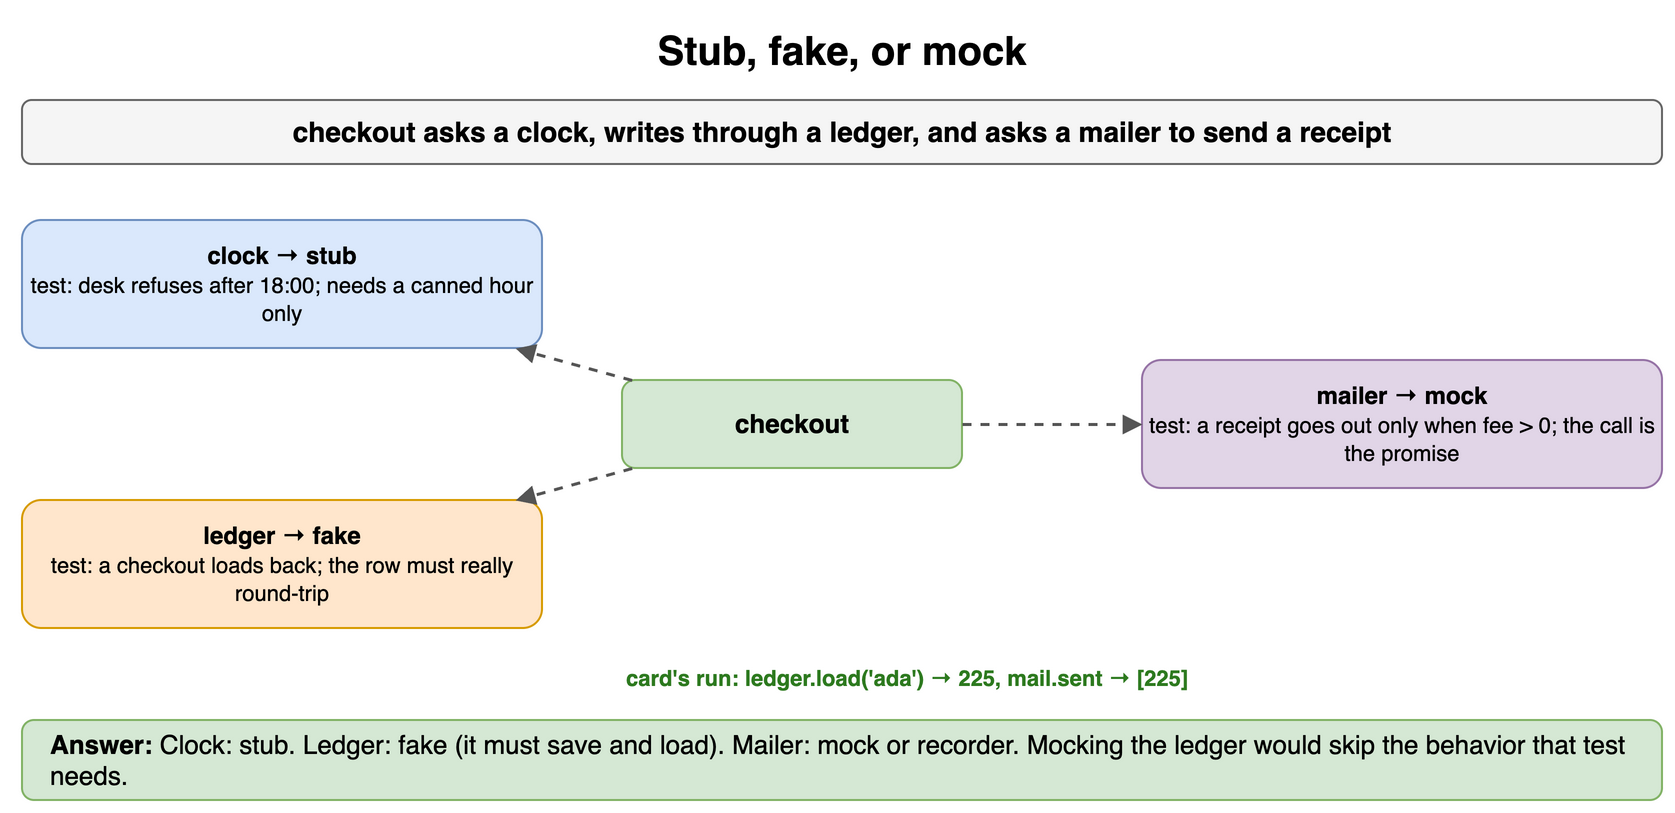

The diagram above was exported from draw.io. Its source (the exported page's mxGraphModel, read from the mxfile embedded in the PNG):
<mxGraphModel dx="900" dy="416" grid="1" gridSize="10" guides="1" tooltips="1" connect="1" arrows="1" fold="1" page="1" pageScale="1" pageWidth="900" pageHeight="416" math="0" shadow="0">
  <root>
    <mxCell id="0" />
    <mxCell id="1" parent="0" />
    <mxCell id="u91" value="Stub, fake, or mock" style="text;html=1;align=center;verticalAlign=middle;whiteSpace=wrap;fontSize=20;fontStyle=1;" vertex="1" parent="1">
      <mxGeometry x="40" y="10" width="820" height="30" as="geometry" />
    </mxCell>
    <mxCell id="u92" value="checkout asks a clock, writes through a ledger, and asks a mailer to send a receipt" style="rounded=1;whiteSpace=wrap;html=1;fillColor=#f5f5f5;strokeColor=#666666;fontStyle=1;fontSize=14;" vertex="1" parent="1">
      <mxGeometry x="40" y="50" width="820" height="32" as="geometry" />
    </mxCell>
    <mxCell id="u93" value="checkout" style="rounded=1;whiteSpace=wrap;html=1;fillColor=#d5e8d4;strokeColor=#82b366;fontSize=13;align=center;fontStyle=1;" vertex="1" parent="1">
      <mxGeometry x="340" y="190" width="170" height="44" as="geometry" />
    </mxCell>
    <mxCell id="u94" value="&lt;b&gt;clock → stub&lt;/b&gt;&lt;br&gt;&lt;span style='font-weight:normal;font-size:11px'&gt;test: desk refuses after 18:00; needs a canned hour only&lt;/span&gt;" style="rounded=1;whiteSpace=wrap;html=1;fillColor=#dae8fc;strokeColor=#6c8ebf;fontSize=12;align=center;fontStyle=1;" vertex="1" parent="1">
      <mxGeometry x="40" y="110" width="260" height="64" as="geometry" />
    </mxCell>
    <mxCell id="u95" value="" style="endArrow=block;endSize=6;html=1;strokeWidth=1.5;strokeColor=#555555;fontSize=11;labelBackgroundColor=#ffffff;dashed=1;" edge="1" parent="1" source="u93" target="u94">
      <mxGeometry relative="1" as="geometry" />
    </mxCell>
    <mxCell id="u96" value="&lt;b&gt;ledger → fake&lt;/b&gt;&lt;br&gt;&lt;span style='font-weight:normal;font-size:11px'&gt;test: a checkout loads back; the row must really round-trip&lt;/span&gt;" style="rounded=1;whiteSpace=wrap;html=1;fillColor=#ffe6cc;strokeColor=#d79b00;fontSize=12;align=center;fontStyle=1;" vertex="1" parent="1">
      <mxGeometry x="40" y="250" width="260" height="64" as="geometry" />
    </mxCell>
    <mxCell id="u97" value="" style="endArrow=block;endSize=6;html=1;strokeWidth=1.5;strokeColor=#555555;fontSize=11;labelBackgroundColor=#ffffff;dashed=1;" edge="1" parent="1" source="u93" target="u96">
      <mxGeometry relative="1" as="geometry" />
    </mxCell>
    <mxCell id="u98" value="&lt;b&gt;mailer → mock&lt;/b&gt;&lt;br&gt;&lt;span style='font-weight:normal;font-size:11px'&gt;test: a receipt goes out only when fee &gt; 0; the call is the promise&lt;/span&gt;" style="rounded=1;whiteSpace=wrap;html=1;fillColor=#e1d5e7;strokeColor=#9673a6;fontSize=12;align=center;fontStyle=1;" vertex="1" parent="1">
      <mxGeometry x="600" y="180" width="260" height="64" as="geometry" />
    </mxCell>
    <mxCell id="u99" value="" style="endArrow=block;endSize=6;html=1;strokeWidth=1.5;strokeColor=#555555;fontSize=11;labelBackgroundColor=#ffffff;dashed=1;" edge="1" parent="1" source="u93" target="u98">
      <mxGeometry relative="1" as="geometry" />
    </mxCell>
    <mxCell id="u910" value="card's run: ledger.load('ada') → 225, mail.sent → [225]" style="text;html=1;whiteSpace=wrap;fontSize=11;align=left;verticalAlign=middle;fontSize=11;fontColor=#2d7a1f;fontStyle=1;" vertex="1" parent="1">
      <mxGeometry x="340" y="330" width="520" height="18" as="geometry" />
    </mxCell>
    <mxCell id="u911" value="&lt;b&gt;Answer:&lt;/b&gt; Clock: stub. Ledger: fake (it must save and load). Mailer: mock or recorder. Mocking the ledger would skip the behavior that test needs." style="rounded=1;whiteSpace=wrap;html=1;fillColor=#d5e8d4;strokeColor=#82b366;fontSize=13;align=left;spacingLeft=12;" vertex="1" parent="1">
      <mxGeometry x="40" y="360" width="820" height="40" as="geometry" />
    </mxCell>
  </root>
</mxGraphModel>